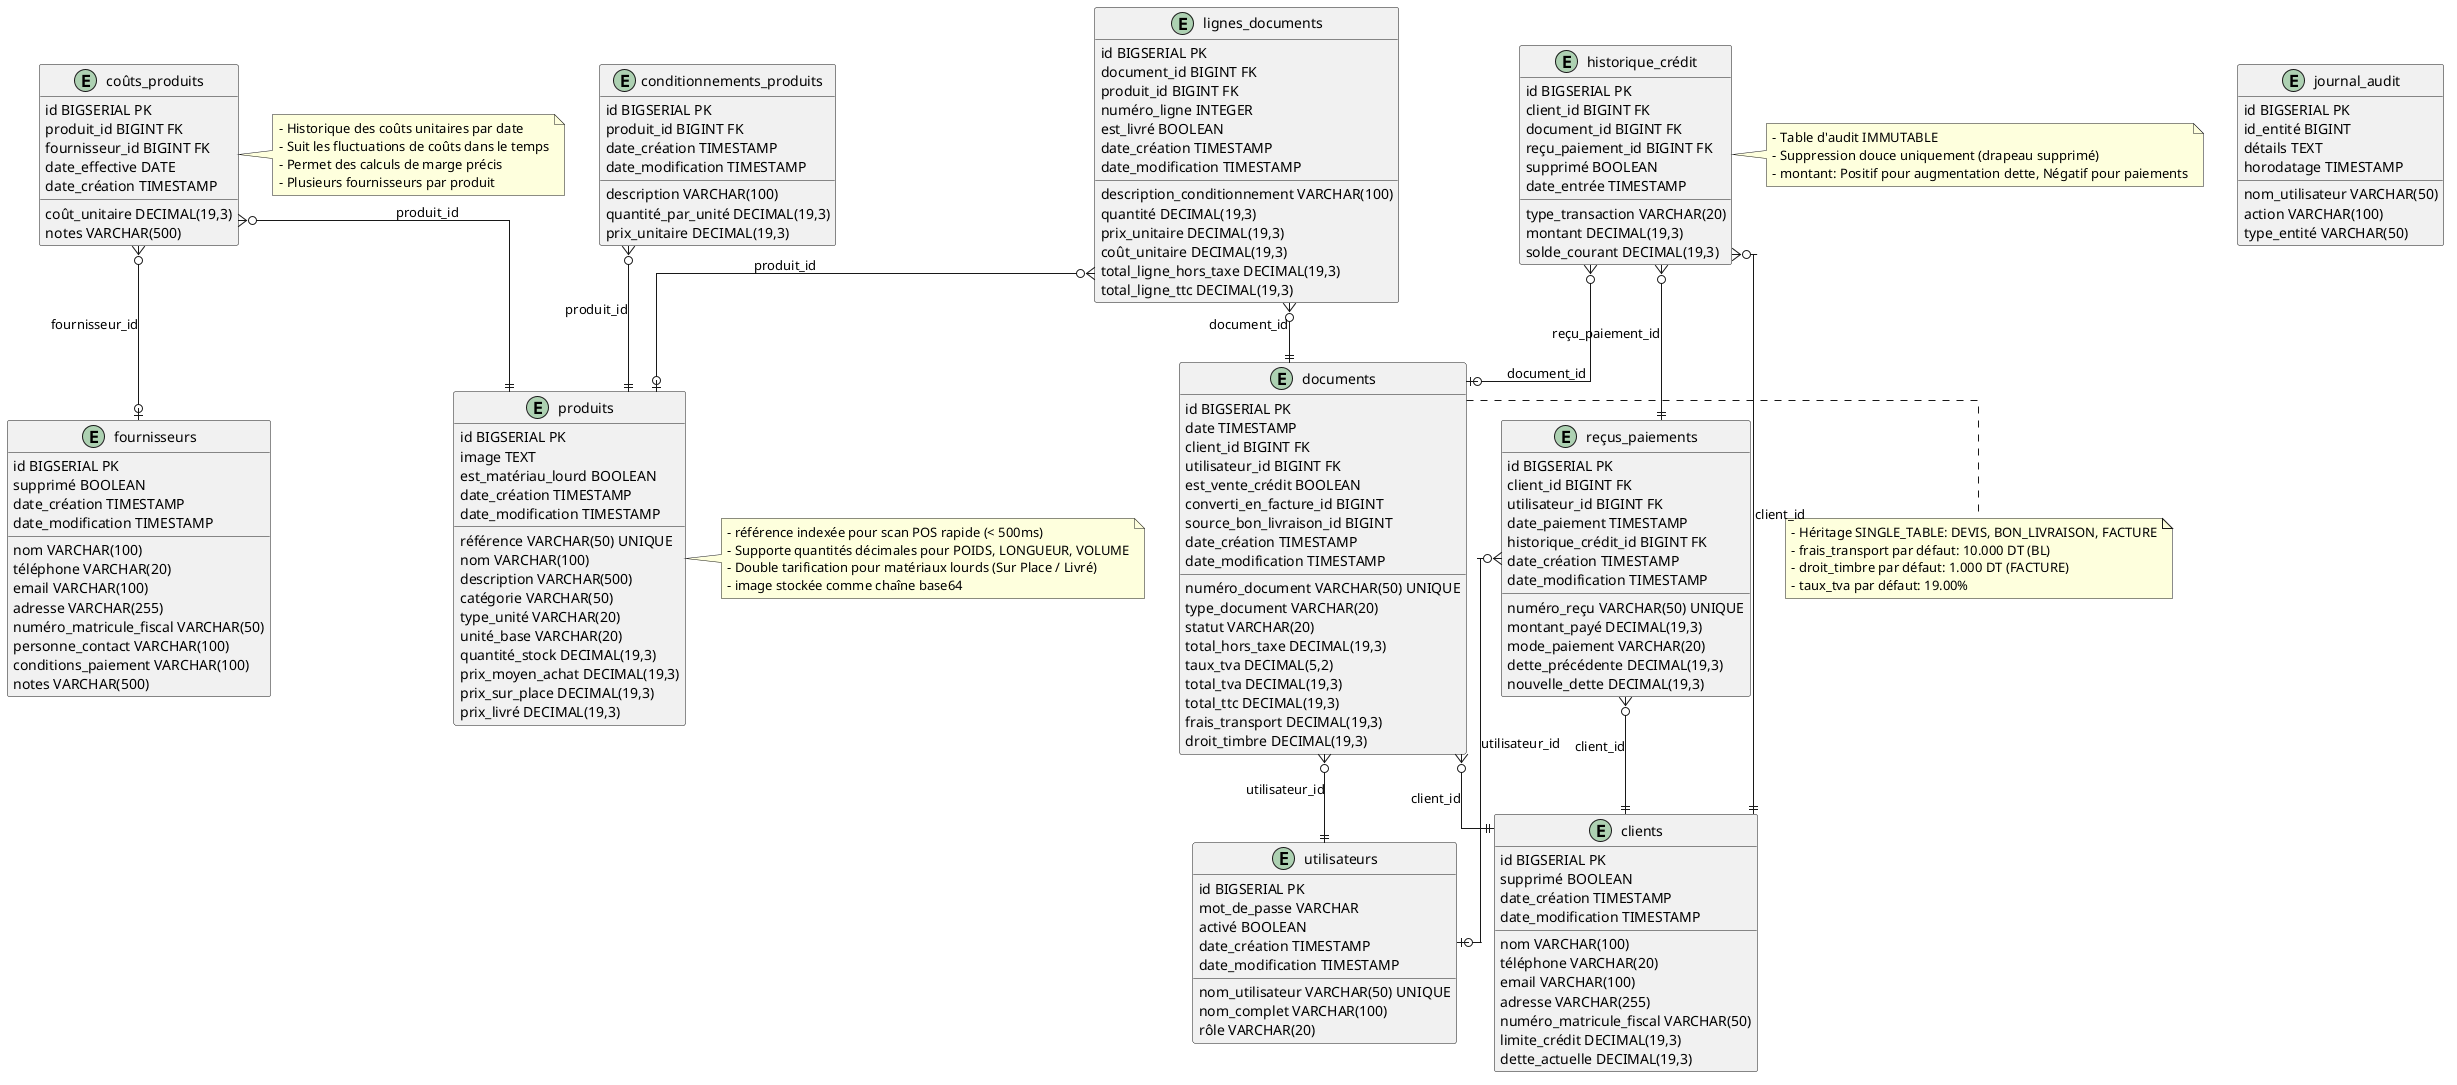

The diagram above was rendered by PlantUML. Its source (embedded in the PNG):
@startuml Schéma Base de Données - Magasin de Matériaux
' INOVEXAHUB - Système de Gestion Commerciale et Point de Vente (POS)
' Sprint 1: Modélisation UML - Schéma Base de Données
' Version: 1.0 (MVP)
' Base de données: PostgreSQL

skinparam linetype ortho
skinparam entity {
  BackgroundColor<<FK>> LightBlue
  BorderColor<<FK>> Blue
}

' ============================================
' TABLES
' ============================================

entity utilisateurs {
  id BIGSERIAL PK
  nom_utilisateur VARCHAR(50) UNIQUE
  mot_de_passe VARCHAR
  nom_complet VARCHAR(100)
  rôle VARCHAR(20)
  activé BOOLEAN
  date_création TIMESTAMP
  date_modification TIMESTAMP
}

entity clients {
  id BIGSERIAL PK
  nom VARCHAR(100)
  téléphone VARCHAR(20)
  email VARCHAR(100)
  adresse VARCHAR(255)
  numéro_matricule_fiscal VARCHAR(50)
  limite_crédit DECIMAL(19,3)
  dette_actuelle DECIMAL(19,3)
  supprimé BOOLEAN
  date_création TIMESTAMP
  date_modification TIMESTAMP
}

entity fournisseurs {
  id BIGSERIAL PK
  nom VARCHAR(100)
  téléphone VARCHAR(20)
  email VARCHAR(100)
  adresse VARCHAR(255)
  numéro_matricule_fiscal VARCHAR(50)
  personne_contact VARCHAR(100)
  conditions_paiement VARCHAR(100)
  notes VARCHAR(500)
  supprimé BOOLEAN
  date_création TIMESTAMP
  date_modification TIMESTAMP
}

entity produits {
  id BIGSERIAL PK
  référence VARCHAR(50) UNIQUE
  nom VARCHAR(100)
  description VARCHAR(500)
  image TEXT
  catégorie VARCHAR(50)
  type_unité VARCHAR(20)
  est_matériau_lourd BOOLEAN
  unité_base VARCHAR(20)
  quantité_stock DECIMAL(19,3)
  prix_moyen_achat DECIMAL(19,3)
  prix_sur_place DECIMAL(19,3)
  prix_livré DECIMAL(19,3)
  date_création TIMESTAMP
  date_modification TIMESTAMP
}

entity conditionnements_produits {
  id BIGSERIAL PK
  produit_id BIGINT FK
  description VARCHAR(100)
  quantité_par_unité DECIMAL(19,3)
  prix_unitaire DECIMAL(19,3)
  date_création TIMESTAMP
  date_modification TIMESTAMP
}

entity coûts_produits {
  id BIGSERIAL PK
  produit_id BIGINT FK
  fournisseur_id BIGINT FK
  coût_unitaire DECIMAL(19,3)
  date_effective DATE
  notes VARCHAR(500)
  date_création TIMESTAMP
}

entity documents {
  id BIGSERIAL PK
  numéro_document VARCHAR(50) UNIQUE
  date TIMESTAMP
  type_document VARCHAR(20)
  statut VARCHAR(20)
  client_id BIGINT FK
  utilisateur_id BIGINT FK
  total_hors_taxe DECIMAL(19,3)
  taux_tva DECIMAL(5,2)
  total_tva DECIMAL(19,3)
  total_ttc DECIMAL(19,3)
  frais_transport DECIMAL(19,3)
  droit_timbre DECIMAL(19,3)
  est_vente_crédit BOOLEAN
  converti_en_facture_id BIGINT
  source_bon_livraison_id BIGINT
  date_création TIMESTAMP
  date_modification TIMESTAMP
}

entity lignes_documents {
  id BIGSERIAL PK
  document_id BIGINT FK
  produit_id BIGINT FK
  numéro_ligne INTEGER
  description_conditionnement VARCHAR(100)
  quantité DECIMAL(19,3)
  prix_unitaire DECIMAL(19,3)
  coût_unitaire DECIMAL(19,3)
  total_ligne_hors_taxe DECIMAL(19,3)
  total_ligne_ttc DECIMAL(19,3)
  est_livré BOOLEAN
  date_création TIMESTAMP
  date_modification TIMESTAMP
}

entity reçus_paiements {
  id BIGSERIAL PK
  numéro_reçu VARCHAR(50) UNIQUE
  client_id BIGINT FK
  utilisateur_id BIGINT FK
  montant_payé DECIMAL(19,3)
  date_paiement TIMESTAMP
  mode_paiement VARCHAR(20)
  dette_précédente DECIMAL(19,3)
  nouvelle_dette DECIMAL(19,3)
  historique_crédit_id BIGINT FK
  date_création TIMESTAMP
  date_modification TIMESTAMP
}

entity historique_crédit {
  id BIGSERIAL PK
  client_id BIGINT FK
  document_id BIGINT FK
  reçu_paiement_id BIGINT FK
  type_transaction VARCHAR(20)
  montant DECIMAL(19,3)
  solde_courant DECIMAL(19,3)
  supprimé BOOLEAN
  date_entrée TIMESTAMP
}

entity journal_audit {
  id BIGSERIAL PK
  nom_utilisateur VARCHAR(50)
  action VARCHAR(100)
  type_entité VARCHAR(50)
  id_entité BIGINT
  détails TEXT
  horodatage TIMESTAMP
}

' ============================================
' RELATIONS CLÉS ÉTRANGÈRES
' ============================================

conditionnements_produits }o--|| produits : "produit_id"
coûts_produits }o--|| produits : "produit_id"
coûts_produits }o--o| fournisseurs : "fournisseur_id"
documents }o--|| clients : "client_id"
documents }o--|| utilisateurs : "utilisateur_id"
lignes_documents }o--|| documents : "document_id"
lignes_documents }o--o| produits : "produit_id"
reçus_paiements }o--|| clients : "client_id"
reçus_paiements }o--o| utilisateurs : "utilisateur_id"
historique_crédit }o--|| clients : "client_id"
historique_crédit }o--o| documents : "document_id"
historique_crédit }o--|| reçus_paiements : "reçu_paiement_id"

' ============================================
' NOTES
' ============================================

note right of produits
  - référence indexée pour scan POS rapide (< 500ms)
  - Supporte quantités décimales pour POIDS, LONGUEUR, VOLUME
  - Double tarification pour matériaux lourds (Sur Place / Livré)
  - image stockée comme chaîne base64
end note

note right of coûts_produits
  - Historique des coûts unitaires par date
  - Suit les fluctuations de coûts dans le temps
  - Permet des calculs de marge précis
  - Plusieurs fournisseurs par produit
end note

note right of documents
  - Héritage SINGLE_TABLE: DEVIS, BON_LIVRAISON, FACTURE
  - frais_transport par défaut: 10.000 DT (BL)
  - droit_timbre par défaut: 1.000 DT (FACTURE)
  - taux_tva par défaut: 19.00%
end note

note right of historique_crédit
  - Table d'audit IMMUTABLE
  - Suppression douce uniquement (drapeau supprimé)
  - montant: Positif pour augmentation dette, Négatif pour paiements
end note

@enduml